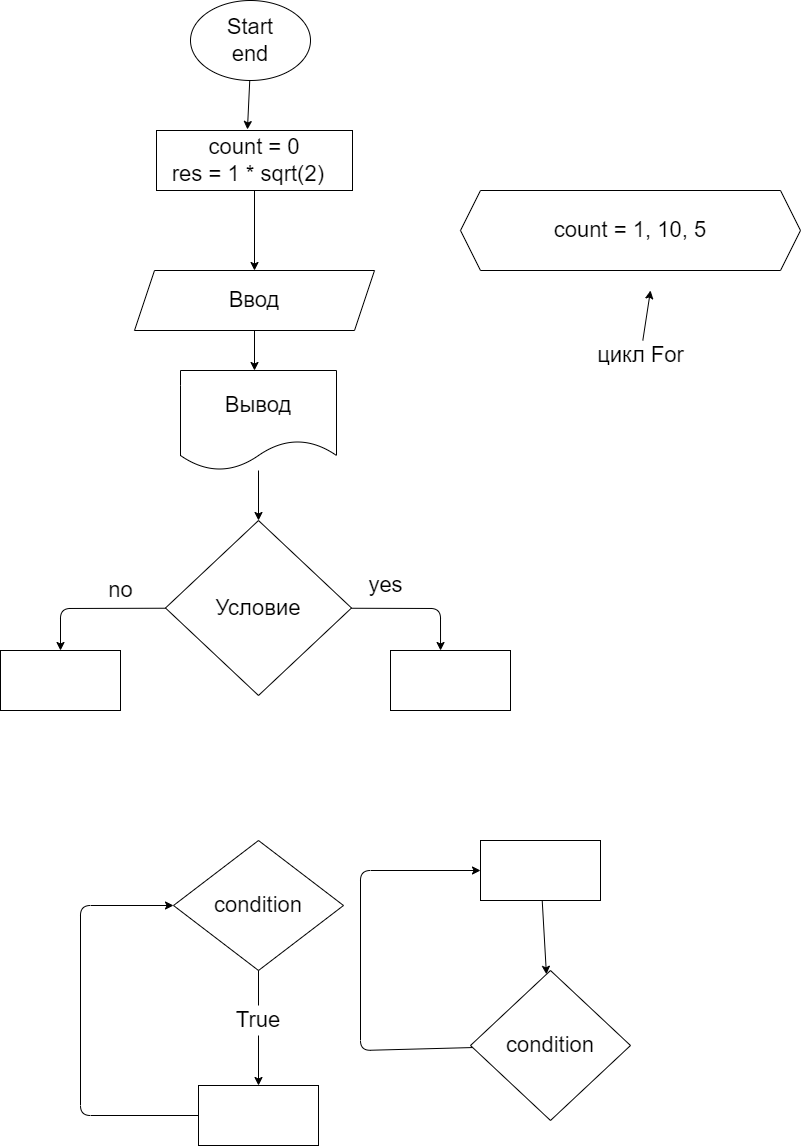

The diagram above was exported from draw.io. Its source (the exported page's mxGraphModel, read from the mxfile embedded in the PNG):
<mxGraphModel dx="2007" dy="462" grid="1" gridSize="10" guides="1" tooltips="1" connect="1" arrows="1" fold="1" page="1" pageScale="1" pageWidth="827" pageHeight="1169" math="0" shadow="0">
  <root>
    <mxCell id="0" />
    <mxCell id="1" parent="0" />
    <mxCell id="4" style="edgeStyle=none;html=1;entryX=0.464;entryY=-0.017;entryDx=0;entryDy=0;entryPerimeter=0;fontSize=22;" edge="1" parent="1" source="2" target="3">
      <mxGeometry relative="1" as="geometry" />
    </mxCell>
    <mxCell id="2" value="Start&lt;br&gt;end" style="ellipse;whiteSpace=wrap;html=1;fontSize=22;" vertex="1" parent="1">
      <mxGeometry x="350" y="30" width="120" height="80" as="geometry" />
    </mxCell>
    <mxCell id="7" value="" style="edgeStyle=none;html=1;fontSize=22;" edge="1" parent="1" source="3">
      <mxGeometry relative="1" as="geometry">
        <mxPoint x="414" y="300" as="targetPoint" />
      </mxGeometry>
    </mxCell>
    <mxCell id="3" value="count = 0&lt;br&gt;res = 1 * sqrt(2)&amp;nbsp;&amp;nbsp;" style="rounded=0;whiteSpace=wrap;html=1;fontSize=22;" vertex="1" parent="1">
      <mxGeometry x="316" y="160" width="196" height="60" as="geometry" />
    </mxCell>
    <mxCell id="9" style="edgeStyle=none;html=1;fontSize=22;" edge="1" parent="1" source="8">
      <mxGeometry relative="1" as="geometry">
        <mxPoint x="414" y="400" as="targetPoint" />
      </mxGeometry>
    </mxCell>
    <mxCell id="8" value="Ввод" style="shape=parallelogram;perimeter=parallelogramPerimeter;whiteSpace=wrap;html=1;fixedSize=1;fontSize=22;" vertex="1" parent="1">
      <mxGeometry x="294" y="300" width="240" height="60" as="geometry" />
    </mxCell>
    <mxCell id="13" style="edgeStyle=none;html=1;entryX=0.5;entryY=0;entryDx=0;entryDy=0;fontSize=22;" edge="1" parent="1" source="10" target="12">
      <mxGeometry relative="1" as="geometry" />
    </mxCell>
    <mxCell id="10" value="Вывод" style="shape=document;whiteSpace=wrap;html=1;boundedLbl=1;fontSize=22;" vertex="1" parent="1">
      <mxGeometry x="340" y="400" width="156" height="100" as="geometry" />
    </mxCell>
    <mxCell id="14" style="edgeStyle=none;html=1;fontSize=22;entryX=0.417;entryY=0;entryDx=0;entryDy=0;entryPerimeter=0;" edge="1" parent="1" source="12" target="15">
      <mxGeometry relative="1" as="geometry">
        <mxPoint x="600" y="637.5" as="targetPoint" />
        <Array as="points">
          <mxPoint x="600" y="638" />
        </Array>
      </mxGeometry>
    </mxCell>
    <mxCell id="17" style="edgeStyle=none;html=1;fontSize=22;entryX=0.5;entryY=0;entryDx=0;entryDy=0;" edge="1" parent="1" source="12" target="16">
      <mxGeometry relative="1" as="geometry">
        <mxPoint x="220" y="637.5" as="targetPoint" />
        <Array as="points">
          <mxPoint x="220" y="638" />
        </Array>
      </mxGeometry>
    </mxCell>
    <mxCell id="12" value="Условие" style="rhombus;whiteSpace=wrap;html=1;fontSize=22;" vertex="1" parent="1">
      <mxGeometry x="325" y="550" width="186" height="175" as="geometry" />
    </mxCell>
    <mxCell id="15" value="" style="rounded=0;whiteSpace=wrap;html=1;fontSize=22;" vertex="1" parent="1">
      <mxGeometry x="550" y="680" width="120" height="60" as="geometry" />
    </mxCell>
    <mxCell id="16" value="" style="rounded=0;whiteSpace=wrap;html=1;fontSize=22;" vertex="1" parent="1">
      <mxGeometry x="160" y="680" width="120" height="60" as="geometry" />
    </mxCell>
    <mxCell id="18" value="yes" style="text;html=1;align=center;verticalAlign=middle;resizable=0;points=[];autosize=1;strokeColor=none;fillColor=none;fontSize=22;" vertex="1" parent="1">
      <mxGeometry x="520" y="600" width="50" height="30" as="geometry" />
    </mxCell>
    <mxCell id="19" value="no&lt;br&gt;" style="text;html=1;align=center;verticalAlign=middle;resizable=0;points=[];autosize=1;strokeColor=none;fillColor=none;fontSize=22;" vertex="1" parent="1">
      <mxGeometry x="260" y="605" width="40" height="30" as="geometry" />
    </mxCell>
    <mxCell id="26" value="" style="edgeStyle=none;html=1;fontSize=22;startArrow=none;" edge="1" parent="1" source="27" target="25">
      <mxGeometry relative="1" as="geometry" />
    </mxCell>
    <mxCell id="21" value="condition" style="rhombus;whiteSpace=wrap;html=1;fontSize=22;" vertex="1" parent="1">
      <mxGeometry x="333" y="870" width="170" height="130" as="geometry" />
    </mxCell>
    <mxCell id="29" style="edgeStyle=none;html=1;entryX=0;entryY=0.5;entryDx=0;entryDy=0;fontSize=22;" edge="1" parent="1" source="25" target="21">
      <mxGeometry relative="1" as="geometry">
        <Array as="points">
          <mxPoint x="240" y="1145" />
          <mxPoint x="240" y="935" />
        </Array>
      </mxGeometry>
    </mxCell>
    <mxCell id="25" value="" style="whiteSpace=wrap;html=1;fontSize=22;" vertex="1" parent="1">
      <mxGeometry x="358" y="1115" width="120" height="60" as="geometry" />
    </mxCell>
    <mxCell id="27" value="True" style="text;html=1;strokeColor=none;fillColor=none;align=center;verticalAlign=middle;whiteSpace=wrap;rounded=0;fontSize=22;" vertex="1" parent="1">
      <mxGeometry x="388" y="1035" width="60" height="30" as="geometry" />
    </mxCell>
    <mxCell id="28" value="" style="edgeStyle=none;html=1;fontSize=22;endArrow=none;" edge="1" parent="1" source="21" target="27">
      <mxGeometry relative="1" as="geometry">
        <mxPoint x="418" y="1000" as="sourcePoint" />
        <mxPoint x="418" y="1115" as="targetPoint" />
      </mxGeometry>
    </mxCell>
    <mxCell id="32" value="" style="edgeStyle=none;html=1;fontSize=22;" edge="1" parent="1" source="30" target="31">
      <mxGeometry relative="1" as="geometry" />
    </mxCell>
    <mxCell id="30" value="" style="rounded=0;whiteSpace=wrap;html=1;fontSize=22;" vertex="1" parent="1">
      <mxGeometry x="640" y="870" width="120" height="60" as="geometry" />
    </mxCell>
    <mxCell id="33" style="edgeStyle=none;html=1;entryX=0;entryY=0.5;entryDx=0;entryDy=0;fontSize=22;" edge="1" parent="1" source="31" target="30">
      <mxGeometry relative="1" as="geometry">
        <Array as="points">
          <mxPoint x="520" y="1080" />
          <mxPoint x="520" y="900" />
        </Array>
      </mxGeometry>
    </mxCell>
    <mxCell id="31" value="condition" style="rhombus;whiteSpace=wrap;html=1;fontSize=22;rounded=0;" vertex="1" parent="1">
      <mxGeometry x="630" y="1000" width="160" height="150" as="geometry" />
    </mxCell>
    <mxCell id="34" value="count = 1, 10, 5" style="shape=hexagon;perimeter=hexagonPerimeter2;whiteSpace=wrap;html=1;fixedSize=1;fontSize=22;" vertex="1" parent="1">
      <mxGeometry x="620" y="220" width="340" height="80" as="geometry" />
    </mxCell>
    <mxCell id="36" style="edgeStyle=none;html=1;fontSize=22;" edge="1" parent="1" source="35">
      <mxGeometry relative="1" as="geometry">
        <mxPoint x="810" y="320" as="targetPoint" />
      </mxGeometry>
    </mxCell>
    <mxCell id="35" value="цикл For" style="text;html=1;align=center;verticalAlign=middle;resizable=0;points=[];autosize=1;strokeColor=none;fillColor=none;fontSize=22;" vertex="1" parent="1">
      <mxGeometry x="750" y="370" width="100" height="30" as="geometry" />
    </mxCell>
  </root>
</mxGraphModel>